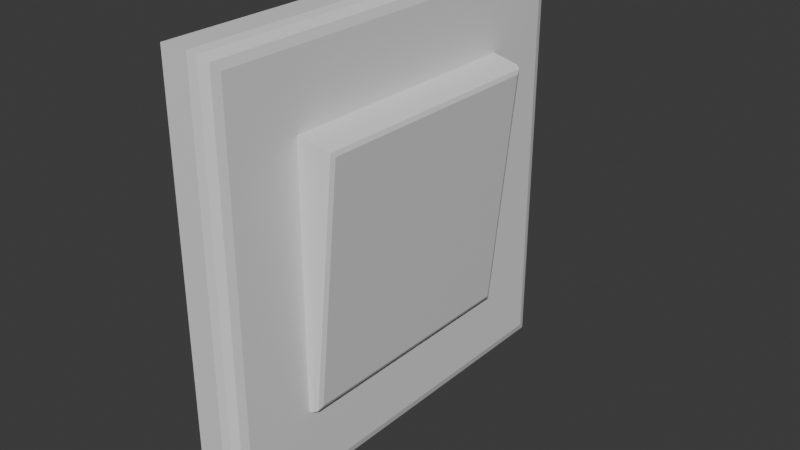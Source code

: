 # Source: lightswitch.blend  (saved by Blender 4.1.24; exported with 4.5.12 LTS)
import bpy
from mathutils import Matrix  # noqa: F401  (used for matrix-valued properties, if any)

bpy.ops.wm.read_factory_settings(use_empty=True)
scene = bpy.context.scene
scene.name = 'Scene'

# ---- collections
col_collection = bpy.data.collections.new('Collection'); scene.collection.children.link(col_collection)

# ---- materials (node trees are filled in below, after node groups)
mat_material = bpy.data.materials.new('Material')
mat_material.alpha_threshold = 0.0
mat_material.use_transparent_shadow = False
mat_material.roughness = 0.5
mat_material.line_color = (0.0, 0.0, 0.0, 1.0)

# ---- material node trees
mat_material.use_nodes = True; mat_material.node_tree.nodes.clear()
_N = mat_material.node_tree.nodes; _L = mat_material.node_tree.links
n0 = _N.new('ShaderNodeOutputMaterial'); n0.name = 'Material Output'; n0.location = (300, 300)
n1 = _N.new('ShaderNodeBsdfPrincipled'); n1.name = 'Principled BSDF'; n1.location = (10, 300)
n1.inputs[3].default_value = 1.45
_L.new(n1.outputs[0], n0.inputs[0])
n0.is_active_output = True

# ---- world
world_world = bpy.data.worlds.new('World'); scene.world = world_world
world_world.use_nodes = True; world_world.node_tree.nodes.clear()
_N = world_world.node_tree.nodes; _L = world_world.node_tree.links
n0 = _N.new('ShaderNodeOutputWorld'); n0.name = 'World Output'; n0.location = (300, 300)
n1 = _N.new('ShaderNodeBackground'); n1.name = 'Background'; n1.location = (10, 300)
n1.inputs[0].default_value = (0.05088, 0.05088, 0.05088, 1.0)
_L.new(n1.outputs[0], n0.inputs[0])
n0.is_active_output = True
world_world.color = (0.05088, 0.05088, 0.05088)
world_world.use_sun_shadow = False
world_world.sun_shadow_jitter_overblur = 0.0

# ---- meshes
me_cube = bpy.data.meshes.new('Cube')
me_cube.from_pydata([(-0.1, 1.0, 1.0), (-0.1, 1.0, -1.0), (-0.1, -1.0, 1.0), (-0.1, -1.0, -1.0), (-0.1, -1.0, -0.6), (-0.1, -1.0, -0.2), (-0.1, -1.0, 0.2), (-0.1, -1.0, 0.6), (-0.1, 1.0, 0.6), (-0.1, 1.0, 0.2), (-0.1, 1.0, -0.2), (-0.1, 1.0, -0.6), (-0.1, 0.6, -1.0), (-0.1, 0.2, -1.0), (-0.1, -0.2, -1.0), (-0.1, -0.6, -1.0), (-0.1, -0.6, 1.0), (-0.1, -0.2, 1.0), (-0.1, 0.2, 1.0), (-0.1, 0.6, 1.0), (0.1, 0.6, -0.6), (0.1, 0.2, -0.6), (0.1, -0.2, -0.6), (0.1, -0.6, -0.6), (0.1, 0.6, -0.2), (0.1, -0.6, -0.2), (0.1, 0.6, 0.2), (0.1, -0.6, 0.2), (0.1, 0.6, 0.6), (0.1, 0.2, 0.6), (0.1, -0.2, 0.6), (0.1, -0.6, 0.6), (-0.1, -0.6, -0.6), (-0.1, -0.2, -0.6), (-0.1, 0.2, -0.6), (-0.1, 0.6, -0.6), (-0.1, -0.6, -0.2), (-0.1, -0.2, -0.2), (-0.1, 0.2, -0.2), (-0.1, 0.6, -0.2), (-0.1, -0.6, 0.2), (-0.1, -0.2, 0.2), (-0.1, 0.2, 0.2), (-0.1, 0.6, 0.2), (-0.1, -0.6, 0.6), (-0.1, -0.2, 0.6), (-0.1, 0.2, 0.6), (-0.1, 0.6, 0.6), (0.1772, 0.1962, -0.2094), (0.1772, -0.1962, -0.2094), (0.2145, 0.1962, 0.1811), (0.2145, -0.1962, 0.1811), (0.1425, 0.562, -0.5737), (0.1142, 0.5959, -0.6), (0.1331, 0.5829, -0.5923), (0.1425, 0.1962, -0.5737), (0.1141, 0.1986, -0.6), (0.1331, 0.1969, -0.5923), (0.1425, -0.1962, -0.5737), (0.1141, -0.1986, -0.6), (0.1331, -0.1969, -0.5923), (0.1425, -0.562, -0.5737), (0.1142, -0.5959, -0.6), (0.1331, -0.5829, -0.5923), (0.1772, 0.562, -0.2094), (0.151, 0.5924, -0.2062), (0.1695, 0.5819, -0.2085), (0.151, -0.5924, -0.2062), (0.1772, -0.562, -0.2094), (0.1695, -0.5819, -0.2085), (0.2145, 0.562, 0.1811), (0.1883, 0.5911, 0.1854), (0.2068, 0.5815, 0.1824), (0.1883, -0.5911, 0.1854), (0.2145, -0.562, 0.1811), (0.2068, -0.5815, 0.1824), (0.2492, 0.562, 0.5453), (0.2255, 0.5905, 0.5765), (0.2433, 0.5813, 0.5653), (0.2255, 0.1968, 0.5765), (0.2492, 0.1962, 0.5453), (0.2433, 0.1963, 0.5653), (0.2255, -0.1968, 0.5765), (0.2492, -0.1962, 0.5453), (0.2433, -0.1963, 0.5653), (0.2492, -0.562, 0.5453), (0.2255, -0.5905, 0.5765), (0.2433, -0.5813, 0.5653), (0.1, 0.926, 0.926), (0.02602, 1.0, 1.0), (0.09009, 0.963, 0.963), (0.06301, 0.9901, 0.9901), (0.1, 0.926, -0.926), (0.02602, 1.0, -1.0), (0.09009, 0.963, -0.963), (0.06301, 0.9901, -0.9901), (0.1, -0.926, 0.926), (0.02602, -1.0, 1.0), (0.09009, -0.963, 0.963), (0.06301, -0.9901, 0.9901), (0.1, -0.926, -0.926), (0.02602, -1.0, -1.0), (0.09009, -0.963, -0.963), (0.06301, -0.9901, -0.9901), (0.1, 0.926, 0.6), (0.02602, 1.0, 0.6), (0.09009, 0.963, 0.6), (0.06301, 0.9901, 0.6), (0.1, 0.926, 0.2), (0.02602, 1.0, 0.2), (0.09009, 0.963, 0.2), (0.06301, 0.9901, 0.2), (0.1, 0.926, -0.2), (0.02602, 1.0, -0.2), (0.09009, 0.963, -0.2), (0.06301, 0.9901, -0.2), (0.02602, 1.0, -0.6), (0.1, 0.926, -0.6), (0.06301, 0.9901, -0.6), (0.09009, 0.963, -0.6), (0.02602, -1.0, 0.6), (0.1, -0.926, 0.6), (0.06301, -0.9901, 0.6), (0.09009, -0.963, 0.6), (0.02602, -1.0, 0.2), (0.1, -0.926, 0.2), (0.06301, -0.9901, 0.2), (0.09009, -0.963, 0.2), (0.02602, -1.0, -0.2), (0.1, -0.926, -0.2), (0.06301, -0.9901, -0.2), (0.09009, -0.963, -0.2), (0.1, -0.926, -0.6), (0.02602, -1.0, -0.6), (0.09009, -0.963, -0.6), (0.06301, -0.9901, -0.6), (0.02602, 0.6, 1.0), (0.1, 0.6, 0.926), (0.06301, 0.6, 0.9901), (0.09009, 0.6, 0.963), (0.02602, 0.2, 1.0), (0.1, 0.2, 0.926), (0.06301, 0.2, 0.9901), (0.09009, 0.2, 0.963), (0.02602, -0.2, 1.0), (0.1, -0.2, 0.926), (0.06301, -0.2, 0.9901), (0.09009, -0.2, 0.963), (0.1, -0.6, 0.926), (0.02602, -0.6, 1.0), (0.09009, -0.6, 0.963), (0.06301, -0.6, 0.9901), (0.02602, -0.6, -1.0), (0.1, -0.6, -0.926), (0.06301, -0.6, -0.9901), (0.09009, -0.6, -0.963), (0.02602, -0.2, -1.0), (0.1, -0.2, -0.926), (0.06301, -0.2, -0.9901), (0.09009, -0.2, -0.963), (0.02602, 0.2, -1.0), (0.1, 0.2, -0.926), (0.06301, 0.2, -0.9901), (0.09009, 0.2, -0.963), (0.1, 0.6, -0.926), (0.02602, 0.6, -1.0), (0.09009, 0.6, -0.963), (0.06301, 0.6, -0.9901)], [], [(31, 148, 96, 121), (149, 16, 2, 97), (47, 19, 0, 8), (153, 23, 132, 100), (101, 133, 4, 3), (104, 88, 137, 28), (92, 117, 20, 164), (124, 120, 7, 6), (117, 112, 24, 20), (112, 108, 26, 24), (108, 104, 28, 26), (136, 19, 18, 140), (133, 128, 5, 4), (128, 124, 6, 5), (12, 35, 11, 1), (35, 39, 10, 11), (39, 43, 9, 10), (43, 47, 8, 9), (15, 152, 101, 3), (23, 25, 129, 132), (25, 27, 125, 129), (27, 31, 121, 125), (6, 7, 44, 40), (40, 44, 45, 41), (41, 45, 46, 42), (42, 46, 47, 43), (5, 6, 40, 36), (36, 40, 41, 37), (37, 41, 42, 38), (38, 42, 43, 39), (4, 5, 36, 32), (32, 36, 37, 33), (33, 37, 38, 34), (34, 38, 39, 35), (3, 4, 32, 15), (15, 32, 33, 14), (14, 33, 34, 13), (13, 34, 35, 12), (9, 8, 105, 109), (24, 26, 71, 65), (52, 64, 48, 55), (64, 70, 50, 48), (10, 9, 109, 113), (49, 51, 74, 68), (50, 80, 83, 51), (70, 76, 80, 50), (11, 10, 113, 116), (51, 83, 85, 74), (58, 49, 68, 61), (29, 30, 82, 79), (120, 97, 2, 7), (12, 165, 160, 13), (13, 160, 156, 14), (1, 93, 165, 12), (140, 18, 17, 144), (144, 17, 16, 149), (14, 156, 152, 15), (1, 11, 116, 93), (164, 20, 21, 161), (161, 21, 22, 157), (157, 22, 23, 153), (7, 2, 16, 44), (44, 16, 17, 45), (45, 17, 18, 46), (46, 18, 19, 47), (8, 0, 89, 105), (28, 137, 141, 29), (29, 141, 145, 30), (30, 145, 148, 31), (31, 27, 73, 86), (30, 31, 86, 82), (28, 29, 79, 77), (27, 25, 67, 73), (48, 50, 51, 49), (26, 28, 77, 71), (22, 21, 56, 59), (23, 22, 59, 62), (25, 23, 62, 67), (21, 20, 53, 56), (55, 48, 49, 58), (52, 55, 57, 54), (54, 57, 56, 53), (55, 58, 60, 57), (57, 60, 59, 56), (58, 61, 63, 60), (60, 63, 62, 59), (77, 79, 81, 78), (78, 81, 80, 76), (79, 82, 84, 81), (81, 84, 83, 80), (82, 86, 87, 84), (84, 87, 85, 83), (76, 70, 72, 78), (78, 72, 71, 77), (86, 73, 75, 87), (87, 75, 74, 85), (70, 64, 66, 72), (72, 66, 65, 71), (73, 67, 69, 75), (75, 69, 68, 74), (64, 52, 54, 66), (66, 54, 53, 65), (67, 62, 63, 69), (69, 63, 61, 68), (20, 24, 65, 53), (117, 92, 94, 119), (119, 94, 95, 118), (118, 95, 93, 116), (133, 101, 103, 135), (135, 103, 102, 134), (134, 102, 100, 132), (149, 97, 99, 151), (151, 99, 98, 150), (150, 98, 96, 148), (165, 93, 95, 167), (167, 95, 94, 166), (166, 94, 92, 164), (88, 104, 106, 90), (90, 106, 107, 91), (91, 107, 105, 89), (104, 108, 110, 106), (106, 110, 111, 107), (107, 111, 109, 105), (108, 112, 114, 110), (110, 114, 115, 111), (111, 115, 113, 109), (112, 117, 119, 114), (114, 119, 118, 115), (115, 118, 116, 113), (97, 120, 122, 99), (99, 122, 123, 98), (98, 123, 121, 96), (120, 124, 126, 122), (122, 126, 127, 123), (123, 127, 125, 121), (124, 128, 130, 126), (126, 130, 131, 127), (127, 131, 129, 125), (128, 133, 135, 130), (130, 135, 134, 131), (131, 134, 132, 129), (89, 136, 138, 91), (91, 138, 139, 90), (90, 139, 137, 88), (136, 140, 142, 138), (138, 142, 143, 139), (139, 143, 141, 137), (140, 144, 146, 142), (142, 146, 147, 143), (143, 147, 145, 141), (144, 149, 151, 146), (146, 151, 150, 147), (147, 150, 148, 145), (101, 152, 154, 103), (103, 154, 155, 102), (102, 155, 153, 100), (152, 156, 158, 154), (154, 158, 159, 155), (155, 159, 157, 153), (156, 160, 162, 158), (158, 162, 163, 159), (159, 163, 161, 157), (160, 165, 167, 162), (162, 167, 166, 163), (163, 166, 164, 161), (89, 0, 19, 136)])
_uv = me_cube.uv_layers.new(name='UVMap')
_uv.uv.foreach_set('vector', [0.1309, 0.4077, 0.1309, 0.4829, 0.05568, 0.4829, 0.05568, 0.4077, 0.1309, 0.5094, 0.1309, 0.5385, 0.03861, 0.5385, 0.03861, 0.5094, 0.4077, 0.6308, 0.4077, 0.5385, 0.5, 0.5385, 0.5, 0.6308, 0.1309, 0.05568, 0.1309, 0.1309, 0.05568, 0.1309, 0.05568, 0.05568, 0.02918, 0.03861, 0.02918, 0.1309, 0.0001058, 0.1309, 0.0001058, 0.03861, 0.4829, 0.4077, 0.4829, 0.4829, 0.4077, 0.4829, 0.4077, 0.4077, 0.4829, 0.05568, 0.4829, 0.1309, 0.4077, 0.1309, 0.4077, 0.05568, 0.02918, 0.3154, 0.02918, 0.4077, 0.0001058, 0.4077, 0.0001058, 0.3154, 0.4829, 0.1309, 0.4829, 0.2232, 0.4077, 0.2232, 0.4077, 0.1309, 0.4829, 0.2232, 0.4829, 0.3154, 0.4077, 0.3154, 0.4077, 0.2232, 0.4829, 0.3154, 0.4829, 0.4077, 0.4077, 0.4077, 0.4077, 0.3154, 0.4077, 0.5094, 0.4077, 0.5385, 0.3154, 0.5385, 0.3154, 0.5094, 0.02918, 0.1309, 0.02918, 0.2232, 0.0001058, 0.2232, 0.0001058, 0.1309, 0.02918, 0.2232, 0.02918, 0.3154, 0.0001058, 0.3154, 0.0001058, 0.2232, 0.4077, 0.9999, 0.4077, 0.9076, 0.5, 0.9076, 0.5, 0.9999, 0.4077, 0.9076, 0.4077, 0.8153, 0.5, 0.8153, 0.5, 0.9076, 0.4077, 0.8153, 0.4077, 0.7231, 0.5, 0.7231, 0.5, 0.8153, 0.4077, 0.7231, 0.4077, 0.6308, 0.5, 0.6308, 0.5, 0.7231, 0.1309, 0.0001058, 0.1309, 0.02918, 0.03861, 0.02918, 0.03861, 0.0001058, 0.1309, 0.1309, 0.1309, 0.2232, 0.05568, 0.2232, 0.05568, 0.1309, 0.1309, 0.2232, 0.1309, 0.3154, 0.05568, 0.3154, 0.05568, 0.2232, 0.1309, 0.3154, 0.1309, 0.4077, 0.05568, 0.4077, 0.05568, 0.3154, 0.03861, 0.7231, 0.03861, 0.6308, 0.1309, 0.6308, 0.1309, 0.7231, 0.1309, 0.7231, 0.1309, 0.6308, 0.2232, 0.6308, 0.2232, 0.7231, 0.2232, 0.7231, 0.2232, 0.6308, 0.3154, 0.6308, 0.3154, 0.7231, 0.3154, 0.7231, 0.3154, 0.6308, 0.4077, 0.6308, 0.4077, 0.7231, 0.03861, 0.8153, 0.03861, 0.7231, 0.1309, 0.7231, 0.1309, 0.8153, 0.1309, 0.8153, 0.1309, 0.7231, 0.2232, 0.7231, 0.2232, 0.8153, 0.2232, 0.8153, 0.2232, 0.7231, 0.3154, 0.7231, 0.3154, 0.8153, 0.3154, 0.8153, 0.3154, 0.7231, 0.4077, 0.7231, 0.4077, 0.8153, 0.03861, 0.9076, 0.03861, 0.8153, 0.1309, 0.8153, 0.1309, 0.9076, 0.1309, 0.9076, 0.1309, 0.8153, 0.2232, 0.8153, 0.2232, 0.9076, 0.2232, 0.9076, 0.2232, 0.8153, 0.3154, 0.8153, 0.3154, 0.9076, 0.3154, 0.9076, 0.3154, 0.8153, 0.4077, 0.8153, 0.4077, 0.9076, 0.03861, 0.9999, 0.03861, 0.9076, 0.1309, 0.9076, 0.1309, 0.9999, 0.1309, 0.9999, 0.1309, 0.9076, 0.2232, 0.9076, 0.2232, 0.9999, 0.2232, 0.9999, 0.2232, 0.9076, 0.3154, 0.9076, 0.3154, 0.9999, 0.3154, 0.9999, 0.3154, 0.9076, 0.4077, 0.9076, 0.4077, 0.9999, 0.5385, 0.3154, 0.5385, 0.4077, 0.5094, 0.4077, 0.5094, 0.3154, 0.7522, 0.3203, 0.6604, 0.3288, 0.6618, 0.3081, 0.7526, 0.3083, 0.8372, 0.2984, 0.7528, 0.2984, 0.7528, 0.214, 0.8372, 0.214, 0.7528, 0.2984, 0.6622, 0.2984, 0.6622, 0.214, 0.7528, 0.214, 0.5385, 0.2232, 0.5385, 0.3154, 0.5094, 0.3154, 0.5094, 0.2232, 0.7528, 0.1235, 0.6622, 0.1235, 0.6622, 0.03909, 0.7528, 0.03907, 0.6622, 0.214, 0.5778, 0.214, 0.5778, 0.1235, 0.6622, 0.1235, 0.6622, 0.2984, 0.5778, 0.2984, 0.5778, 0.214, 0.6622, 0.214, 0.5385, 0.1309, 0.5385, 0.2232, 0.5094, 0.2232, 0.5094, 0.1309, 0.6622, 0.1235, 0.5778, 0.1235, 0.5778, 0.03913, 0.6622, 0.03909, 0.8372, 0.1235, 0.7528, 0.1235, 0.7528, 0.03907, 0.8372, 0.03912, 0.5387, 0.2149, 0.5387, 0.1226, 0.5682, 0.1234, 0.5682, 0.2141, 0.02918, 0.4077, 0.02918, 0.5, 0.0001058, 0.5, 0.0001058, 0.4077, 0.4077, 0.0001058, 0.4077, 0.02918, 0.3154, 0.02918, 0.3154, 0.0001058, 0.3154, 0.0001058, 0.3154, 0.02918, 0.2232, 0.02918, 0.2232, 0.0001058, 0.5, 0.0001058, 0.5, 0.02918, 0.4077, 0.02918, 0.4077, 0.0001058, 0.3154, 0.5094, 0.3154, 0.5385, 0.2232, 0.5385, 0.2232, 0.5094, 0.2232, 0.5094, 0.2232, 0.5385, 0.1309, 0.5385, 0.1309, 0.5094, 0.2232, 0.0001058, 0.2232, 0.02918, 0.1309, 0.02918, 0.1309, 0.0001058, 0.5385, 0.03861, 0.5385, 0.1309, 0.5094, 0.1309, 0.5094, 0.03861, 0.4077, 0.05568, 0.4077, 0.1309, 0.3154, 0.1309, 0.3154, 0.05568, 0.3154, 0.05568, 0.3154, 0.1309, 0.2232, 0.1309, 0.2232, 0.05568, 0.2232, 0.05568, 0.2232, 0.1309, 0.1309, 0.1309, 0.1309, 0.05568, 0.03861, 0.6308, 0.03861, 0.5385, 0.1309, 0.5385, 0.1309, 0.6308, 0.1309, 0.6308, 0.1309, 0.5385, 0.2232, 0.5385, 0.2232, 0.6308, 0.2232, 0.6308, 0.2232, 0.5385, 0.3154, 0.5385, 0.3154, 0.6308, 0.3154, 0.6308, 0.3154, 0.5385, 0.4077, 0.5385, 0.4077, 0.6308, 0.5385, 0.4077, 0.5385, 0.5, 0.5094, 0.5, 0.5094, 0.4077, 0.4077, 0.4077, 0.4077, 0.4829, 0.3154, 0.4829, 0.3154, 0.4077, 0.3154, 0.4077, 0.3154, 0.4829, 0.2232, 0.4829, 0.2232, 0.4077, 0.2232, 0.4077, 0.2232, 0.4829, 0.1309, 0.4829, 0.1309, 0.4077, 0.5685, 0.0001058, 0.6604, 0.008714, 0.6618, 0.0294, 0.5712, 0.02952, 0.5387, 0.1226, 0.5387, 0.03037, 0.5682, 0.03257, 0.5682, 0.1234, 0.5387, 0.3071, 0.5387, 0.2149, 0.5682, 0.2141, 0.5682, 0.3049, 0.6604, 0.008714, 0.7522, 0.01723, 0.7526, 0.02921, 0.6618, 0.0294, 0.7528, 0.214, 0.6622, 0.214, 0.6622, 0.1235, 0.7528, 0.1235, 0.6604, 0.3288, 0.5685, 0.3374, 0.5712, 0.308, 0.6618, 0.3081, 0.85, 0.1226, 0.85, 0.2149, 0.8467, 0.2146, 0.8467, 0.1229, 0.85, 0.03037, 0.85, 0.1226, 0.8467, 0.1229, 0.8467, 0.03131, 0.7522, 0.01723, 0.8441, 0.02547, 0.8438, 0.02886, 0.7526, 0.02921, 0.85, 0.2149, 0.85, 0.3071, 0.8467, 0.3062, 0.8467, 0.2146, 0.8372, 0.214, 0.7528, 0.214, 0.7528, 0.1235, 0.8372, 0.1235, 0.8372, 0.2984, 0.8372, 0.214, 0.842, 0.2142, 0.842, 0.3032, 0.842, 0.3032, 0.842, 0.2142, 0.8467, 0.2146, 0.8467, 0.3062, 0.8372, 0.214, 0.8372, 0.1235, 0.842, 0.1233, 0.842, 0.2142, 0.842, 0.2142, 0.842, 0.1233, 0.8467, 0.1229, 0.8467, 0.2146, 0.8372, 0.1235, 0.8372, 0.03912, 0.842, 0.03431, 0.842, 0.1233, 0.842, 0.1233, 0.842, 0.03431, 0.8467, 0.03131, 0.8467, 0.1229, 0.5682, 0.3049, 0.5682, 0.2141, 0.573, 0.214, 0.573, 0.3028, 0.573, 0.3028, 0.573, 0.214, 0.5778, 0.214, 0.5778, 0.2984, 0.5682, 0.2141, 0.5682, 0.1234, 0.573, 0.1235, 0.573, 0.214, 0.573, 0.214, 0.573, 0.1235, 0.5778, 0.1235, 0.5778, 0.214, 0.5682, 0.1234, 0.5682, 0.03257, 0.573, 0.03468, 0.573, 0.1235, 0.573, 0.1235, 0.573, 0.03468, 0.5778, 0.03913, 0.5778, 0.1235, 0.5778, 0.2984, 0.6622, 0.2984, 0.6621, 0.3033, 0.5734, 0.3032, 0.5734, 0.3032, 0.6621, 0.3033, 0.6618, 0.3081, 0.5712, 0.308, 0.5712, 0.02952, 0.6618, 0.0294, 0.6621, 0.03426, 0.5734, 0.03433, 0.5734, 0.03433, 0.6621, 0.03426, 0.6622, 0.03909, 0.5778, 0.03913, 0.6622, 0.2984, 0.7528, 0.2984, 0.7527, 0.3034, 0.6621, 0.3033, 0.6621, 0.3033, 0.7527, 0.3034, 0.7526, 0.3083, 0.6618, 0.3081, 0.6618, 0.0294, 0.7526, 0.02921, 0.7527, 0.03415, 0.6621, 0.03426, 0.6621, 0.03426, 0.7527, 0.03415, 0.7528, 0.03907, 0.6622, 0.03909, 0.7528, 0.2984, 0.8372, 0.2984, 0.8417, 0.3035, 0.7527, 0.3034, 0.7527, 0.3034, 0.8417, 0.3035, 0.8438, 0.3087, 0.7526, 0.3083, 0.7526, 0.02921, 0.8438, 0.02886, 0.8417, 0.03401, 0.7527, 0.03415, 0.7527, 0.03415, 0.8417, 0.03401, 0.8372, 0.03912, 0.7528, 0.03907, 0.8441, 0.312, 0.7522, 0.3203, 0.7526, 0.3083, 0.8438, 0.3087, 0.4829, 0.1309, 0.4829, 0.05568, 0.4918, 0.04715, 0.4918, 0.1309, 0.4918, 0.1309, 0.4918, 0.04715, 0.5006, 0.0409, 0.5006, 0.1309, 0.5006, 0.1309, 0.5006, 0.0409, 0.5094, 0.03861, 0.5094, 0.1309, 0.02918, 0.1309, 0.02918, 0.03861, 0.03801, 0.0409, 0.03801, 0.1309, 0.03801, 0.1309, 0.03801, 0.0409, 0.04685, 0.04715, 0.04685, 0.1309, 0.04685, 0.1309, 0.04685, 0.04715, 0.05568, 0.05568, 0.05568, 0.1309, 0.1309, 0.5094, 0.03861, 0.5094, 0.0409, 0.5006, 0.1309, 0.5006, 0.1309, 0.5006, 0.0409, 0.5006, 0.04715, 0.4918, 0.1309, 0.4918, 0.1309, 0.4918, 0.04715, 0.4918, 0.05568, 0.4829, 0.1309, 0.4829, 0.4077, 0.02918, 0.5, 0.02918, 0.4977, 0.03801, 0.4077, 0.03801, 0.4077, 0.03801, 0.4977, 0.03801, 0.4915, 0.04685, 0.4077, 0.04685, 0.4077, 0.04685, 0.4915, 0.04685, 0.4829, 0.05568, 0.4077, 0.05568, 0.4829, 0.4829, 0.4829, 0.4077, 0.4918, 0.4077, 0.4918, 0.4915, 0.4918, 0.4915, 0.4918, 0.4077, 0.5006, 0.4077, 0.5006, 0.4977, 0.5006, 0.4977, 0.5006, 0.4077, 0.5094, 0.4077, 0.5094, 0.5, 0.4829, 0.4077, 0.4829, 0.3154, 0.4918, 0.3154, 0.4918, 0.4077, 0.4918, 0.4077, 0.4918, 0.3154, 0.5006, 0.3154, 0.5006, 0.4077, 0.5006, 0.4077, 0.5006, 0.3154, 0.5094, 0.3154, 0.5094, 0.4077, 0.4829, 0.3154, 0.4829, 0.2232, 0.4918, 0.2232, 0.4918, 0.3154, 0.4918, 0.3154, 0.4918, 0.2232, 0.5006, 0.2232, 0.5006, 0.3154, 0.5006, 0.3154, 0.5006, 0.2232, 0.5094, 0.2232, 0.5094, 0.3154, 0.4829, 0.2232, 0.4829, 0.1309, 0.4918, 0.1309, 0.4918, 0.2232, 0.4918, 0.2232, 0.4918, 0.1309, 0.5006, 0.1309, 0.5006, 0.2232, 0.5006, 0.2232, 0.5006, 0.1309, 0.5094, 0.1309, 0.5094, 0.2232, 0.02918, 0.5, 0.02918, 0.4077, 0.03801, 0.4077, 0.03801, 0.4977, 0.03801, 0.4977, 0.03801, 0.4077, 0.04685, 0.4077, 0.04685, 0.4915, 0.04685, 0.4915, 0.04685, 0.4077, 0.05568, 0.4077, 0.05568, 0.4829, 0.02918, 0.4077, 0.02918, 0.3154, 0.03801, 0.3154, 0.03801, 0.4077, 0.03801, 0.4077, 0.03801, 0.3154, 0.04685, 0.3154, 0.04685, 0.4077, 0.04685, 0.4077, 0.04685, 0.3154, 0.05568, 0.3154, 0.05568, 0.4077, 0.02918, 0.3154, 0.02918, 0.2232, 0.03801, 0.2232, 0.03801, 0.3154, 0.03801, 0.3154, 0.03801, 0.2232, 0.04685, 0.2232, 0.04685, 0.3154, 0.04685, 0.3154, 0.04685, 0.2232, 0.05568, 0.2232, 0.05568, 0.3154, 0.02918, 0.2232, 0.02918, 0.1309, 0.03801, 0.1309, 0.03801, 0.2232, 0.03801, 0.2232, 0.03801, 0.1309, 0.04685, 0.1309, 0.04685, 0.2232, 0.04685, 0.2232, 0.04685, 0.1309, 0.05568, 0.1309, 0.05568, 0.2232, 0.5, 0.5094, 0.4077, 0.5094, 0.4077, 0.5006, 0.4977, 0.5006, 0.4977, 0.5006, 0.4077, 0.5006, 0.4077, 0.4918, 0.4915, 0.4918, 0.4915, 0.4918, 0.4077, 0.4918, 0.4077, 0.4829, 0.4829, 0.4829, 0.4077, 0.5094, 0.3154, 0.5094, 0.3154, 0.5006, 0.4077, 0.5006, 0.4077, 0.5006, 0.3154, 0.5006, 0.3154, 0.4918, 0.4077, 0.4918, 0.4077, 0.4918, 0.3154, 0.4918, 0.3154, 0.4829, 0.4077, 0.4829, 0.3154, 0.5094, 0.2232, 0.5094, 0.2232, 0.5006, 0.3154, 0.5006, 0.3154, 0.5006, 0.2232, 0.5006, 0.2232, 0.4918, 0.3154, 0.4918, 0.3154, 0.4918, 0.2232, 0.4918, 0.2232, 0.4829, 0.3154, 0.4829, 0.2232, 0.5094, 0.1309, 0.5094, 0.1309, 0.5006, 0.2232, 0.5006, 0.2232, 0.5006, 0.1309, 0.5006, 0.1309, 0.4918, 0.2232, 0.4918, 0.2232, 0.4918, 0.1309, 0.4918, 0.1309, 0.4829, 0.2232, 0.4829, 0.03861, 0.02918, 0.1309, 0.02918, 0.1309, 0.03801, 0.0409, 0.03801, 0.0409, 0.03801, 0.1309, 0.03801, 0.1309, 0.04685, 0.04715, 0.04685, 0.04715, 0.04685, 0.1309, 0.04685, 0.1309, 0.05568, 0.05568, 0.05568, 0.1309, 0.02918, 0.2232, 0.02918, 0.2232, 0.03801, 0.1309, 0.03801, 0.1309, 0.03801, 0.2232, 0.03801, 0.2232, 0.04685, 0.1309, 0.04685, 0.1309, 0.04685, 0.2232, 0.04685, 0.2232, 0.05568, 0.1309, 0.05568, 0.2232, 0.02918, 0.3154, 0.02918, 0.3154, 0.03801, 0.2232, 0.03801, 0.2232, 0.03801, 0.3154, 0.03801, 0.3154, 0.04685, 0.2232, 0.04685, 0.2232, 0.04685, 0.3154, 0.04685, 0.3154, 0.05568, 0.2232, 0.05568, 0.3154, 0.02918, 0.4077, 0.02918, 0.4077, 0.03801, 0.3154, 0.03801, 0.3154, 0.03801, 0.4077, 0.03801, 0.4077, 0.04685, 0.3154, 0.04685, 0.3154, 0.04685, 0.4077, 0.04685, 0.4077, 0.05568, 0.3154, 0.05568, 0.5, 0.5094, 0.5, 0.5385, 0.4077, 0.5385, 0.4077, 0.5094])
me_cube.materials.append(mat_material)
me_cube.use_mirror_vertex_groups = False
me_cube.update()

# ---- objects
ob_lightswitch = bpy.data.objects.new('lightswitch', me_cube)

# ---- transforms, parenting, visibility, modifiers, constraints
ob_lightswitch.location = (0.0, 0.0, 0.0)
ob_lightswitch.lock_rotations_4d = False
ob_lightswitch.empty_display_type = 'ARROWS'
ob_lightswitch.lineart.crease_threshold = 0.0

# ---- collection membership
col_collection.objects.link(ob_lightswitch)

# ---- scene / render settings (as saved in the file)
scene.frame_start = 1; scene.frame_end = 250; scene.frame_set(1)
scene.render.engine = 'BLENDER_EEVEE_NEXT'
scene.cycles.sampling_pattern = 'TABULATED_SOBOL'
scene.eevee.ray_tracing_options.trace_max_roughness = 0.0
bpy.context.view_layer.update()

# ---- added for rendering (the .blend has no active camera and no usable light): camera, sun
cam_auto = bpy.data.cameras.new('AutoCamera')
cam_auto.lens = 50.0
cam_auto.sensor_width = 36.0
cam_auto.clip_end = 1000.0
ob_auto_camera = bpy.data.objects.new('AutoCamera', cam_auto)
scene.collection.objects.link(ob_auto_camera)
ob_auto_camera.location = (2.71139, -3.16416, 2.10944)
ob_auto_camera.rotation_euler = (1.09748, -7.21219e-08, 0.694738)
scene.camera = ob_auto_camera
light_auto_sun = bpy.data.lights.new('AutoSun', 'SUN')
light_auto_sun.energy = 3.0
light_auto_sun.angle = 0.0523599
ob_auto_sun = bpy.data.objects.new('AutoSun', light_auto_sun)
scene.collection.objects.link(ob_auto_sun)
ob_auto_sun.rotation_euler = (0.872665, 0.174533, 0.523599)
bpy.context.view_layer.update()

